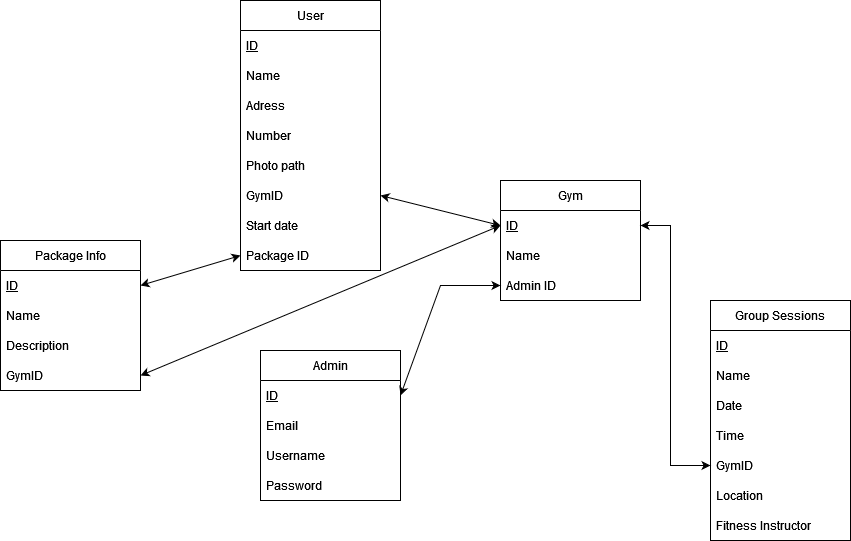

The diagram above was exported from draw.io. Its source (the exported page's mxGraphModel, read from the mxfile embedded in the PNG):
<mxGraphModel dx="2284" dy="782" grid="1" gridSize="10" guides="1" tooltips="1" connect="1" arrows="1" fold="1" page="1" pageScale="1" pageWidth="850" pageHeight="1100" math="0" shadow="0">
  <root>
    <mxCell id="0" />
    <mxCell id="1" parent="0" />
    <mxCell id="XGN1IkvJrTNwVDdcbdt2-2" value="User" style="swimlane;fontStyle=0;childLayout=stackLayout;horizontal=1;startSize=30;horizontalStack=0;resizeParent=1;resizeParentMax=0;resizeLast=0;collapsible=1;marginBottom=0;" parent="1" vertex="1">
      <mxGeometry x="130" y="100" width="140" height="270" as="geometry" />
    </mxCell>
    <mxCell id="XGN1IkvJrTNwVDdcbdt2-3" value="ID" style="text;strokeColor=none;fillColor=none;align=left;verticalAlign=middle;spacingLeft=4;spacingRight=4;overflow=hidden;points=[[0,0.5],[1,0.5]];portConstraint=eastwest;rotatable=0;fontStyle=4" parent="XGN1IkvJrTNwVDdcbdt2-2" vertex="1">
      <mxGeometry y="30" width="140" height="30" as="geometry" />
    </mxCell>
    <mxCell id="XGN1IkvJrTNwVDdcbdt2-4" value="Name" style="text;strokeColor=none;fillColor=none;align=left;verticalAlign=middle;spacingLeft=4;spacingRight=4;overflow=hidden;points=[[0,0.5],[1,0.5]];portConstraint=eastwest;rotatable=0;" parent="XGN1IkvJrTNwVDdcbdt2-2" vertex="1">
      <mxGeometry y="60" width="140" height="30" as="geometry" />
    </mxCell>
    <mxCell id="XGN1IkvJrTNwVDdcbdt2-21" value="Adress" style="text;strokeColor=none;fillColor=none;align=left;verticalAlign=middle;spacingLeft=4;spacingRight=4;overflow=hidden;points=[[0,0.5],[1,0.5]];portConstraint=eastwest;rotatable=0;" parent="XGN1IkvJrTNwVDdcbdt2-2" vertex="1">
      <mxGeometry y="90" width="140" height="30" as="geometry" />
    </mxCell>
    <mxCell id="XGN1IkvJrTNwVDdcbdt2-22" value="Number" style="text;strokeColor=none;fillColor=none;align=left;verticalAlign=middle;spacingLeft=4;spacingRight=4;overflow=hidden;points=[[0,0.5],[1,0.5]];portConstraint=eastwest;rotatable=0;" parent="XGN1IkvJrTNwVDdcbdt2-2" vertex="1">
      <mxGeometry y="120" width="140" height="30" as="geometry" />
    </mxCell>
    <mxCell id="XGN1IkvJrTNwVDdcbdt2-20" value="Photo path" style="text;strokeColor=none;fillColor=none;align=left;verticalAlign=middle;spacingLeft=4;spacingRight=4;overflow=hidden;points=[[0,0.5],[1,0.5]];portConstraint=eastwest;rotatable=0;" parent="XGN1IkvJrTNwVDdcbdt2-2" vertex="1">
      <mxGeometry y="150" width="140" height="30" as="geometry" />
    </mxCell>
    <mxCell id="XGN1IkvJrTNwVDdcbdt2-5" value="GymID" style="text;strokeColor=none;fillColor=none;align=left;verticalAlign=middle;spacingLeft=4;spacingRight=4;overflow=hidden;points=[[0,0.5],[1,0.5]];portConstraint=eastwest;rotatable=0;" parent="XGN1IkvJrTNwVDdcbdt2-2" vertex="1">
      <mxGeometry y="180" width="140" height="30" as="geometry" />
    </mxCell>
    <mxCell id="XGN1IkvJrTNwVDdcbdt2-6" value="Start date" style="text;strokeColor=none;fillColor=none;align=left;verticalAlign=middle;spacingLeft=4;spacingRight=4;overflow=hidden;points=[[0,0.5],[1,0.5]];portConstraint=eastwest;rotatable=0;" parent="XGN1IkvJrTNwVDdcbdt2-2" vertex="1">
      <mxGeometry y="210" width="140" height="30" as="geometry" />
    </mxCell>
    <mxCell id="XGN1IkvJrTNwVDdcbdt2-7" value="Package ID" style="text;strokeColor=none;fillColor=none;align=left;verticalAlign=middle;spacingLeft=4;spacingRight=4;overflow=hidden;points=[[0,0.5],[1,0.5]];portConstraint=eastwest;rotatable=0;" parent="XGN1IkvJrTNwVDdcbdt2-2" vertex="1">
      <mxGeometry y="240" width="140" height="30" as="geometry" />
    </mxCell>
    <mxCell id="XGN1IkvJrTNwVDdcbdt2-8" value="Gym" style="swimlane;fontStyle=0;childLayout=stackLayout;horizontal=1;startSize=30;horizontalStack=0;resizeParent=1;resizeParentMax=0;resizeLast=0;collapsible=1;marginBottom=0;" parent="1" vertex="1">
      <mxGeometry x="390" y="280" width="140" height="120" as="geometry" />
    </mxCell>
    <mxCell id="XGN1IkvJrTNwVDdcbdt2-9" value="ID" style="text;strokeColor=none;fillColor=none;align=left;verticalAlign=middle;spacingLeft=4;spacingRight=4;overflow=hidden;points=[[0,0.5],[1,0.5]];portConstraint=eastwest;rotatable=0;fontStyle=4" parent="XGN1IkvJrTNwVDdcbdt2-8" vertex="1">
      <mxGeometry y="30" width="140" height="30" as="geometry" />
    </mxCell>
    <mxCell id="XGN1IkvJrTNwVDdcbdt2-10" value="Name" style="text;strokeColor=none;fillColor=none;align=left;verticalAlign=middle;spacingLeft=4;spacingRight=4;overflow=hidden;points=[[0,0.5],[1,0.5]];portConstraint=eastwest;rotatable=0;" parent="XGN1IkvJrTNwVDdcbdt2-8" vertex="1">
      <mxGeometry y="60" width="140" height="30" as="geometry" />
    </mxCell>
    <mxCell id="o2mjx4UP4ayRFc0fYM0U-1" value="Admin ID" style="text;strokeColor=none;fillColor=none;align=left;verticalAlign=middle;spacingLeft=4;spacingRight=4;overflow=hidden;points=[[0,0.5],[1,0.5]];portConstraint=eastwest;rotatable=0;" parent="XGN1IkvJrTNwVDdcbdt2-8" vertex="1">
      <mxGeometry y="90" width="140" height="30" as="geometry" />
    </mxCell>
    <mxCell id="FnAGmUk-oUDiXGkKT-MK-1" value="Admin" style="swimlane;fontStyle=0;childLayout=stackLayout;horizontal=1;startSize=30;horizontalStack=0;resizeParent=1;resizeParentMax=0;resizeLast=0;collapsible=1;marginBottom=0;" parent="1" vertex="1">
      <mxGeometry x="150" y="450" width="140" height="150" as="geometry" />
    </mxCell>
    <mxCell id="o2mjx4UP4ayRFc0fYM0U-2" value="ID" style="text;strokeColor=none;fillColor=none;align=left;verticalAlign=middle;spacingLeft=4;spacingRight=4;overflow=hidden;points=[[0,0.5],[1,0.5]];portConstraint=eastwest;rotatable=0;fontStyle=4" parent="FnAGmUk-oUDiXGkKT-MK-1" vertex="1">
      <mxGeometry y="30" width="140" height="30" as="geometry" />
    </mxCell>
    <mxCell id="oYCPmytD_4Bx2WNHWxog-3" value="Email" style="text;strokeColor=none;fillColor=none;align=left;verticalAlign=middle;spacingLeft=4;spacingRight=4;overflow=hidden;points=[[0,0.5],[1,0.5]];portConstraint=eastwest;rotatable=0;" parent="FnAGmUk-oUDiXGkKT-MK-1" vertex="1">
      <mxGeometry y="60" width="140" height="30" as="geometry" />
    </mxCell>
    <mxCell id="FnAGmUk-oUDiXGkKT-MK-3" value="Username" style="text;strokeColor=none;fillColor=none;align=left;verticalAlign=middle;spacingLeft=4;spacingRight=4;overflow=hidden;points=[[0,0.5],[1,0.5]];portConstraint=eastwest;rotatable=0;" parent="FnAGmUk-oUDiXGkKT-MK-1" vertex="1">
      <mxGeometry y="90" width="140" height="30" as="geometry" />
    </mxCell>
    <mxCell id="FnAGmUk-oUDiXGkKT-MK-4" value="Password" style="text;strokeColor=none;fillColor=none;align=left;verticalAlign=middle;spacingLeft=4;spacingRight=4;overflow=hidden;points=[[0,0.5],[1,0.5]];portConstraint=eastwest;rotatable=0;" parent="FnAGmUk-oUDiXGkKT-MK-1" vertex="1">
      <mxGeometry y="120" width="140" height="30" as="geometry" />
    </mxCell>
    <mxCell id="5eMV5tlaxI1MDFOnkvHB-1" value="Package Info" style="swimlane;fontStyle=0;childLayout=stackLayout;horizontal=1;startSize=30;horizontalStack=0;resizeParent=1;resizeParentMax=0;resizeLast=0;collapsible=1;marginBottom=0;" parent="1" vertex="1">
      <mxGeometry x="-110" y="340" width="140" height="150" as="geometry" />
    </mxCell>
    <mxCell id="5eMV5tlaxI1MDFOnkvHB-2" value="ID" style="text;strokeColor=none;fillColor=none;align=left;verticalAlign=middle;spacingLeft=4;spacingRight=4;overflow=hidden;points=[[0,0.5],[1,0.5]];portConstraint=eastwest;rotatable=0;fontStyle=4" parent="5eMV5tlaxI1MDFOnkvHB-1" vertex="1">
      <mxGeometry y="30" width="140" height="30" as="geometry" />
    </mxCell>
    <mxCell id="5eMV5tlaxI1MDFOnkvHB-3" value="Name" style="text;strokeColor=none;fillColor=none;align=left;verticalAlign=middle;spacingLeft=4;spacingRight=4;overflow=hidden;points=[[0,0.5],[1,0.5]];portConstraint=eastwest;rotatable=0;" parent="5eMV5tlaxI1MDFOnkvHB-1" vertex="1">
      <mxGeometry y="60" width="140" height="30" as="geometry" />
    </mxCell>
    <mxCell id="5eMV5tlaxI1MDFOnkvHB-4" value="Description" style="text;strokeColor=none;fillColor=none;align=left;verticalAlign=middle;spacingLeft=4;spacingRight=4;overflow=hidden;points=[[0,0.5],[1,0.5]];portConstraint=eastwest;rotatable=0;" parent="5eMV5tlaxI1MDFOnkvHB-1" vertex="1">
      <mxGeometry y="90" width="140" height="30" as="geometry" />
    </mxCell>
    <mxCell id="prfnjPBigLXYQcl2ZO-e-1" value="GymID" style="text;strokeColor=none;fillColor=none;align=left;verticalAlign=middle;spacingLeft=4;spacingRight=4;overflow=hidden;points=[[0,0.5],[1,0.5]];portConstraint=eastwest;rotatable=0;" parent="5eMV5tlaxI1MDFOnkvHB-1" vertex="1">
      <mxGeometry y="120" width="140" height="30" as="geometry" />
    </mxCell>
    <mxCell id="o2mjx4UP4ayRFc0fYM0U-3" value="" style="endArrow=classic;startArrow=classic;html=1;rounded=0;exitX=1;exitY=0.5;exitDx=0;exitDy=0;entryX=0;entryY=0.5;entryDx=0;entryDy=0;" parent="1" source="o2mjx4UP4ayRFc0fYM0U-2" target="o2mjx4UP4ayRFc0fYM0U-1" edge="1">
      <mxGeometry width="50" height="50" relative="1" as="geometry">
        <mxPoint x="410" y="510" as="sourcePoint" />
        <mxPoint x="460" y="460" as="targetPoint" />
        <Array as="points">
          <mxPoint x="330" y="385" />
        </Array>
      </mxGeometry>
    </mxCell>
    <mxCell id="o2mjx4UP4ayRFc0fYM0U-5" value="" style="endArrow=classic;startArrow=classic;html=1;rounded=0;entryX=0;entryY=0.5;entryDx=0;entryDy=0;exitX=1;exitY=0.5;exitDx=0;exitDy=0;" parent="1" source="XGN1IkvJrTNwVDdcbdt2-5" target="XGN1IkvJrTNwVDdcbdt2-9" edge="1">
      <mxGeometry width="50" height="50" relative="1" as="geometry">
        <mxPoint x="310" y="280" as="sourcePoint" />
        <mxPoint x="360" y="230" as="targetPoint" />
      </mxGeometry>
    </mxCell>
    <mxCell id="o2mjx4UP4ayRFc0fYM0U-9" value="" style="endArrow=classic;startArrow=classic;html=1;rounded=0;entryX=0;entryY=0.5;entryDx=0;entryDy=0;exitX=1;exitY=0.5;exitDx=0;exitDy=0;" parent="1" source="5eMV5tlaxI1MDFOnkvHB-2" target="XGN1IkvJrTNwVDdcbdt2-7" edge="1">
      <mxGeometry width="50" height="50" relative="1" as="geometry">
        <mxPoint x="60" y="450" as="sourcePoint" />
        <mxPoint x="110" y="400" as="targetPoint" />
      </mxGeometry>
    </mxCell>
    <mxCell id="prfnjPBigLXYQcl2ZO-e-2" value="" style="endArrow=classic;startArrow=classic;html=1;rounded=0;entryX=0;entryY=0.5;entryDx=0;entryDy=0;exitX=1;exitY=0.5;exitDx=0;exitDy=0;" parent="1" source="prfnjPBigLXYQcl2ZO-e-1" target="XGN1IkvJrTNwVDdcbdt2-9" edge="1">
      <mxGeometry width="50" height="50" relative="1" as="geometry">
        <mxPoint x="310" y="400" as="sourcePoint" />
        <mxPoint x="360" y="350" as="targetPoint" />
      </mxGeometry>
    </mxCell>
    <mxCell id="0_UVOXFikqc4G4vgl1l2-1" value="&lt;div&gt;Group Sessions&lt;/div&gt;" style="swimlane;fontStyle=0;childLayout=stackLayout;horizontal=1;startSize=30;horizontalStack=0;resizeParent=1;resizeParentMax=0;resizeLast=0;collapsible=1;marginBottom=0;whiteSpace=wrap;html=1;" parent="1" vertex="1">
      <mxGeometry x="600" y="400" width="140" height="240" as="geometry" />
    </mxCell>
    <mxCell id="0_UVOXFikqc4G4vgl1l2-2" value="&lt;u&gt;ID&lt;/u&gt;" style="text;strokeColor=none;fillColor=none;align=left;verticalAlign=middle;spacingLeft=4;spacingRight=4;overflow=hidden;points=[[0,0.5],[1,0.5]];portConstraint=eastwest;rotatable=0;whiteSpace=wrap;html=1;" parent="0_UVOXFikqc4G4vgl1l2-1" vertex="1">
      <mxGeometry y="30" width="140" height="30" as="geometry" />
    </mxCell>
    <mxCell id="Q8PSPuDB3SMdm3FigK5b-1" value="Name" style="text;strokeColor=none;fillColor=none;align=left;verticalAlign=middle;spacingLeft=4;spacingRight=4;overflow=hidden;points=[[0,0.5],[1,0.5]];portConstraint=eastwest;rotatable=0;whiteSpace=wrap;html=1;" parent="0_UVOXFikqc4G4vgl1l2-1" vertex="1">
      <mxGeometry y="60" width="140" height="30" as="geometry" />
    </mxCell>
    <mxCell id="0_UVOXFikqc4G4vgl1l2-3" value="Date" style="text;strokeColor=none;fillColor=none;align=left;verticalAlign=middle;spacingLeft=4;spacingRight=4;overflow=hidden;points=[[0,0.5],[1,0.5]];portConstraint=eastwest;rotatable=0;whiteSpace=wrap;html=1;" parent="0_UVOXFikqc4G4vgl1l2-1" vertex="1">
      <mxGeometry y="90" width="140" height="30" as="geometry" />
    </mxCell>
    <mxCell id="0_UVOXFikqc4G4vgl1l2-4" value="Time" style="text;strokeColor=none;fillColor=none;align=left;verticalAlign=middle;spacingLeft=4;spacingRight=4;overflow=hidden;points=[[0,0.5],[1,0.5]];portConstraint=eastwest;rotatable=0;whiteSpace=wrap;html=1;" parent="0_UVOXFikqc4G4vgl1l2-1" vertex="1">
      <mxGeometry y="120" width="140" height="30" as="geometry" />
    </mxCell>
    <mxCell id="0_UVOXFikqc4G4vgl1l2-6" value="&lt;div&gt;GymID&lt;/div&gt;" style="text;strokeColor=none;fillColor=none;align=left;verticalAlign=middle;spacingLeft=4;spacingRight=4;overflow=hidden;points=[[0,0.5],[1,0.5]];portConstraint=eastwest;rotatable=0;whiteSpace=wrap;html=1;" parent="0_UVOXFikqc4G4vgl1l2-1" vertex="1">
      <mxGeometry y="150" width="140" height="30" as="geometry" />
    </mxCell>
    <mxCell id="0_UVOXFikqc4G4vgl1l2-5" value="&lt;div&gt;Location&lt;/div&gt;" style="text;strokeColor=none;fillColor=none;align=left;verticalAlign=middle;spacingLeft=4;spacingRight=4;overflow=hidden;points=[[0,0.5],[1,0.5]];portConstraint=eastwest;rotatable=0;whiteSpace=wrap;html=1;" parent="0_UVOXFikqc4G4vgl1l2-1" vertex="1">
      <mxGeometry y="180" width="140" height="30" as="geometry" />
    </mxCell>
    <mxCell id="0_UVOXFikqc4G4vgl1l2-7" value="Fitness Instructor" style="text;strokeColor=none;fillColor=none;align=left;verticalAlign=middle;spacingLeft=4;spacingRight=4;overflow=hidden;points=[[0,0.5],[1,0.5]];portConstraint=eastwest;rotatable=0;whiteSpace=wrap;html=1;" parent="0_UVOXFikqc4G4vgl1l2-1" vertex="1">
      <mxGeometry y="210" width="140" height="30" as="geometry" />
    </mxCell>
    <mxCell id="0_UVOXFikqc4G4vgl1l2-8" value="" style="endArrow=classic;startArrow=classic;html=1;rounded=0;exitX=1;exitY=0.5;exitDx=0;exitDy=0;entryX=0;entryY=0.5;entryDx=0;entryDy=0;" parent="1" source="XGN1IkvJrTNwVDdcbdt2-9" target="0_UVOXFikqc4G4vgl1l2-6" edge="1">
      <mxGeometry width="50" height="50" relative="1" as="geometry">
        <mxPoint x="540" y="350" as="sourcePoint" />
        <mxPoint x="560" y="540" as="targetPoint" />
        <Array as="points">
          <mxPoint x="560" y="325" />
          <mxPoint x="560" y="565" />
        </Array>
      </mxGeometry>
    </mxCell>
  </root>
</mxGraphModel>